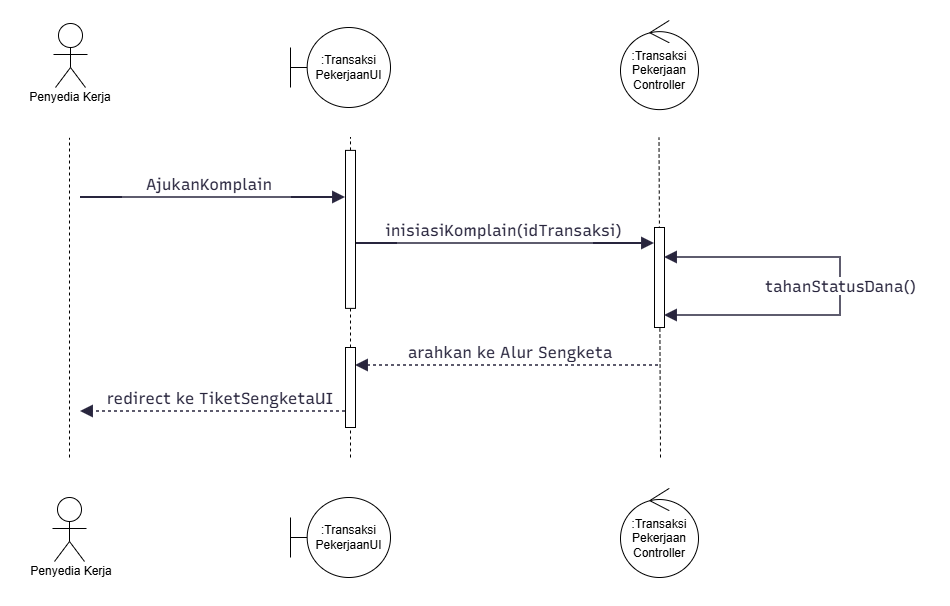

The diagram above was exported from draw.io. Its source (the exported page's mxGraphModel, read from the mxfile embedded in the PNG):
<mxGraphModel dx="1338" dy="-1270" grid="0" gridSize="10" guides="1" tooltips="1" connect="1" arrows="1" fold="1" page="0" pageScale="1" pageWidth="850" pageHeight="1100" background="light-dark(#ffffff, #121212)" math="0" shadow="0">
  <root>
    <mxCell id="0" />
    <mxCell id="1" parent="0" />
    <UserObject label="" mermaidData="{&#10;  &quot;data&quot;: &quot;sequenceDiagram\n    autonumber\n    actor PK as Penyedia Kerja\n    participant UI as TransaksiPekerjaanUI\n    participant Controller as TransaksiPekerjaanController\n    participant Transaksi as TransaksiPekerjaan\n    participant NotifController as NotifikasiController\n    participant Notifikasi as Notifikasi\n    \n    PK-&gt;&gt;UI: tekan \&quot;Minta Revisi / Perbaikan\&quot;\n    UI--&gt;&gt;PK: tampilkan form revisi\n    \n    PK-&gt;&gt;UI: isi catatan revisi &amp; tekan \&quot;Kirim Permintaan Revisi\&quot;\n    UI-&gt;&gt;Controller: prosesRevisi(idTransaksi, catatan)\n    Controller-&gt;&gt;Transaksi: updateStatusPengerjaan(\&quot;In Progress\&quot;)\n    Transaksi--&gt;&gt;Controller: OK\n    \n    Controller-&gt;&gt;NotifController: prosesKirimNotifikasi(\&quot;Permintaan Revisi\&quot;)\n    NotifController-&gt;&gt;Notifikasi: kirimNotifikasi(pesan)\n    Notifikasi--&gt;&gt;NotifController: OK\n    NotifController--&gt;&gt;Controller: OK\n    \n    Controller--&gt;&gt;UI: success\n    UI--&gt;&gt;PK: tampilkan pesan sukses&quot;,&#10;  &quot;config&quot;: null,&#10;  &quot;version&quot;: &quot;12&quot;&#10;}" id="mVhYUpjqmjRVxMqqEWPf-1">
      <mxCell connectable="0" parent="1" style="group;transparentBounds=1;editIcon=1;lockedGroup=0;groupPadding=10;" vertex="1">
        <mxGeometry as="geometry" />
      </mxCell>
    </UserObject>
    <UserObject label="" mermaidData="{&#10;  &quot;data&quot;: &quot;sequenceDiagram\n    autonumber\n    actor PK as Penyedia Kerja\n    participant UI as TransaksiPekerjaanUI\n    participant Controller as TransaksiPekerjaanController\n    \n    PK-&gt;&gt;UI: tekan \&quot;Ajukan Komplain\&quot;\n    UI-&gt;&gt;Controller: inisiasiKomplain(idTransaksi)\n    Controller-&gt;&gt;Controller: tahanStatusDana()\n    Controller--&gt;&gt;UI: arahkan ke Alur Sengketa (UC12)\n    UI--&gt;&gt;PK: redirect ke TiketSengketaUI&quot;,&#10;  &quot;config&quot;: null,&#10;  &quot;version&quot;: &quot;12&quot;&#10;}" id="zTKxfdzSXEZ_tGGj2xPi-1">
      <mxCell connectable="0" parent="mVhYUpjqmjRVxMqqEWPf-1" style="group;transparentBounds=1;editIcon=1;lockedGroup=0;groupPadding=10;" vertex="1">
        <mxGeometry as="geometry" />
      </mxCell>
    </UserObject>
    <UserObject label="AjukanKomplain" mermaidId="e:PK-&gt;UI#0" mermaidBaseStyle="endArrow=block;endSize=9;verticalAlign=bottom;spacingBottom=2;edgeStyle=sequenceEdgeStyle;libavoidRouting=0;curved=0;rounded=0;fontSize=16;labelBackgroundColor=none;strokeWidth=1.5;strokeColor=#28253D;fontColor=#28253D;fontFamily=Recursive;" mermaidBaseValue="tekan &quot;Ajukan Komplain&quot;" id="zTKxfdzSXEZ_tGGj2xPi-5">
      <mxCell edge="1" parent="zTKxfdzSXEZ_tGGj2xPi-1" style="endArrow=block;endSize=9;verticalAlign=bottom;spacingBottom=2;edgeStyle=sequenceEdgeStyle;libavoidRouting=0;curved=0;rounded=0;fontSize=16;labelBackgroundColor=none;strokeWidth=1.5;strokeColor=#28253D;fontColor=#28253D;fontFamily=Recursive;fontSource=https%3A%2F%2Ffonts.googleapis.com%2Fcss%3Ffamily%3DRecursive;" target="zTKxfdzSXEZ_tGGj2xPi-45">
        <mxGeometry relative="1" x="-0.0264" as="geometry">
          <Array as="points">
            <mxPoint x="259.25" y="2340" />
          </Array>
          <mxPoint x="130" y="2340" as="sourcePoint" />
          <mxPoint x="397.5" y="2340" as="targetPoint" />
        </mxGeometry>
      </mxCell>
    </UserObject>
    <UserObject label="inisiasiKomplain(idTransaksi)" mermaidId="e:UI-&gt;Controller#0" mermaidBaseStyle="endArrow=block;endSize=9;verticalAlign=bottom;spacingBottom=2;edgeStyle=sequenceEdgeStyle;libavoidRouting=0;curved=0;rounded=0;fontSize=16;labelBackgroundColor=none;strokeWidth=1.5;strokeColor=#28253D;fontColor=#28253D;fontFamily=Recursive;" mermaidBaseValue="inisiasiKomplain(idTransaksi)" id="zTKxfdzSXEZ_tGGj2xPi-7">
      <mxCell edge="1" parent="zTKxfdzSXEZ_tGGj2xPi-1" style="endArrow=block;endSize=9;verticalAlign=bottom;spacingBottom=2;edgeStyle=sequenceEdgeStyle;libavoidRouting=0;curved=0;rounded=0;fontSize=16;labelBackgroundColor=none;strokeWidth=1.5;strokeColor=#28253D;fontColor=#28253D;fontFamily=Recursive;fontSource=https%3A%2F%2Ffonts.googleapis.com%2Fcss%3Ffamily%3DRecursive;" target="zTKxfdzSXEZ_tGGj2xPi-52">
        <mxGeometry relative="1" x="0.0147" as="geometry">
          <Array as="points">
            <mxPoint x="553.2499999999999" y="2386" />
          </Array>
          <mxPoint x="398.5" y="2386" as="sourcePoint" />
          <mxPoint x="708" y="2386" as="targetPoint" />
        </mxGeometry>
      </mxCell>
    </UserObject>
    <UserObject label="arahkan ke Alur Sengketa" mermaidId="e:Controller-&gt;UI#0" mermaidBaseStyle="dashed=1;fixDash=1;dashPattern=3 3;endArrow=block;endSize=9;verticalAlign=bottom;spacingBottom=2;edgeStyle=sequenceEdgeStyle;libavoidRouting=0;curved=0;rounded=0;fontSize=16;labelBackgroundColor=none;strokeWidth=1.5;strokeColor=#28253D;fontColor=#28253D;fontFamily=Recursive;" mermaidBaseValue="arahkan ke Alur Sengketa (UC12)" id="zTKxfdzSXEZ_tGGj2xPi-12">
      <mxCell edge="1" parent="zTKxfdzSXEZ_tGGj2xPi-1" style="dashed=1;fixDash=1;dashPattern=3 3;endArrow=block;endSize=9;verticalAlign=bottom;spacingBottom=2;edgeStyle=sequenceEdgeStyle;libavoidRouting=0;curved=0;rounded=0;fontSize=16;labelBackgroundColor=none;strokeWidth=1.5;strokeColor=#28253D;fontColor=#28253D;fontFamily=Recursive;fontSource=https%3A%2F%2Ffonts.googleapis.com%2Fcss%3Ffamily%3DRecursive;" target="zTKxfdzSXEZ_tGGj2xPi-61">
        <mxGeometry relative="1" x="-0.0231" as="geometry">
          <mxPoint as="offset" />
          <Array as="points">
            <mxPoint x="553.25" y="2508" />
          </Array>
          <mxPoint x="708" y="2508" as="sourcePoint" />
          <mxPoint x="398.5" y="2508" as="targetPoint" />
        </mxGeometry>
      </mxCell>
    </UserObject>
    <UserObject label="redirect ke TiketSengketaUI" mermaidId="e:UI-&gt;PK#0" mermaidBaseStyle="dashed=1;fixDash=1;dashPattern=3 3;endArrow=block;endSize=9;verticalAlign=bottom;spacingBottom=2;edgeStyle=sequenceEdgeStyle;libavoidRouting=0;curved=0;rounded=0;fontSize=16;labelBackgroundColor=none;strokeWidth=1.5;strokeColor=#28253D;fontColor=#28253D;fontFamily=Recursive;" mermaidBaseValue="redirect ke TiketSengketaUI" id="zTKxfdzSXEZ_tGGj2xPi-14">
      <mxCell edge="1" parent="zTKxfdzSXEZ_tGGj2xPi-1" source="zTKxfdzSXEZ_tGGj2xPi-61" style="dashed=1;fixDash=1;dashPattern=3 3;endArrow=block;endSize=9;verticalAlign=bottom;spacingBottom=2;edgeStyle=sequenceEdgeStyle;libavoidRouting=0;curved=0;rounded=0;fontSize=16;labelBackgroundColor=none;strokeWidth=1.5;strokeColor=#28253D;fontColor=#28253D;fontFamily=Recursive;fontSource=https%3A%2F%2Ffonts.googleapis.com%2Fcss%3Ffamily%3DRecursive;">
        <mxGeometry relative="1" x="-0.0566" as="geometry">
          <mxPoint as="offset" />
          <Array as="points">
            <mxPoint x="259.25" y="2554" />
          </Array>
          <mxPoint x="397.5" y="2554" as="sourcePoint" />
          <mxPoint x="130" y="2554" as="targetPoint" />
        </mxGeometry>
      </mxCell>
    </UserObject>
    <mxCell id="zTKxfdzSXEZ_tGGj2xPi-28" parent="zTKxfdzSXEZ_tGGj2xPi-1" style="shape=mermaidUsecaseActor;actorType=normal;verticalLabelPosition=bottom;verticalAlign=top;html=1;outlineConnect=0;labelPerimeter=1;" value="" vertex="1">
      <mxGeometry height="72" width="56" x="92" y="2166" as="geometry" />
    </mxCell>
    <mxCell id="zTKxfdzSXEZ_tGGj2xPi-29" parent="zTKxfdzSXEZ_tGGj2xPi-1" style="text;html=1;whiteSpace=wrap;strokeColor=none;fillColor=none;align=center;verticalAlign=middle;rounded=0;" value="Penyedia Kerja" vertex="1">
      <mxGeometry height="30" width="100" x="70" y="2225" as="geometry" />
    </mxCell>
    <mxCell id="zTKxfdzSXEZ_tGGj2xPi-30" parent="zTKxfdzSXEZ_tGGj2xPi-1" style="shape=mermaidUsecaseActor;actorType=normal;verticalLabelPosition=bottom;verticalAlign=top;html=1;outlineConnect=0;labelPerimeter=1;" value="" vertex="1">
      <mxGeometry height="72" width="56" x="91" y="2640" as="geometry" />
    </mxCell>
    <mxCell id="zTKxfdzSXEZ_tGGj2xPi-31" parent="zTKxfdzSXEZ_tGGj2xPi-1" style="text;html=1;whiteSpace=wrap;strokeColor=none;fillColor=none;align=center;verticalAlign=middle;rounded=0;" value="Penyedia Kerja" vertex="1">
      <mxGeometry height="30" width="100" x="71" y="2698.88" as="geometry" />
    </mxCell>
    <mxCell id="zTKxfdzSXEZ_tGGj2xPi-32" edge="1" parent="zTKxfdzSXEZ_tGGj2xPi-1" style="endArrow=none;dashed=1;html=1;rounded=0;defaultLabelBackgroundColor=gap;" value="">
      <mxGeometry height="50" relative="1" width="50" as="geometry">
        <mxPoint x="119" y="2600" as="sourcePoint" />
        <mxPoint x="119" y="2280.38" as="targetPoint" />
      </mxGeometry>
    </mxCell>
    <mxCell id="zTKxfdzSXEZ_tGGj2xPi-43" parent="zTKxfdzSXEZ_tGGj2xPi-1" style="shape=umlBoundary;whiteSpace=wrap;html=1;" value="&lt;div&gt;&lt;br&gt;&lt;/div&gt;:Transaksi&lt;div&gt;PekerjaanUI&lt;div&gt;&lt;br&gt;&lt;/div&gt;&lt;/div&gt;" vertex="1">
      <mxGeometry height="80" width="100" x="340" y="2640" as="geometry" />
    </mxCell>
    <mxCell id="zTKxfdzSXEZ_tGGj2xPi-47" parent="zTKxfdzSXEZ_tGGj2xPi-1" style="ellipse;shape=umlControl;whiteSpace=wrap;html=1;aspect=fixed;" value="&lt;div&gt;&lt;span style=&quot;background-color: transparent; color: light-dark(#000000, var(--ge-light-color, #ffffff));&quot;&gt;:Transaksi&lt;/span&gt;&lt;/div&gt;&lt;div&gt;&lt;span style=&quot;background-color: transparent; color: light-dark(#000000, var(--ge-light-color, #ffffff));&quot;&gt;Pekerjaan&lt;/span&gt;&lt;/div&gt;&lt;div&gt;&lt;span style=&quot;background-color: transparent; color: light-dark(#000000, var(--ge-light-color, #ffffff));&quot;&gt;Controller&lt;/span&gt;&lt;/div&gt;" vertex="1">
      <mxGeometry height="89.12" width="78" x="670" y="2163" as="geometry" />
    </mxCell>
    <mxCell id="zTKxfdzSXEZ_tGGj2xPi-48" parent="zTKxfdzSXEZ_tGGj2xPi-1" style="ellipse;shape=umlControl;whiteSpace=wrap;html=1;aspect=fixed;" value="&lt;div&gt;&lt;span style=&quot;background-color: transparent; color: light-dark(#000000, var(--ge-light-color, #ffffff));&quot;&gt;:Transaksi&lt;/span&gt;&lt;/div&gt;&lt;div&gt;&lt;span style=&quot;background-color: transparent; color: light-dark(#000000, var(--ge-light-color, #ffffff));&quot;&gt;Pekerjaan&lt;/span&gt;&lt;/div&gt;&lt;div&gt;&lt;span style=&quot;background-color: transparent; color: light-dark(#000000, var(--ge-light-color, #ffffff));&quot;&gt;Controller&lt;/span&gt;&lt;/div&gt;" vertex="1">
      <mxGeometry height="89.12" width="78" x="670" y="2630.8799999999997" as="geometry" />
    </mxCell>
    <mxCell id="zTKxfdzSXEZ_tGGj2xPi-49" edge="1" parent="zTKxfdzSXEZ_tGGj2xPi-1" style="endArrow=none;dashed=1;html=1;rounded=0;defaultLabelBackgroundColor=gap;" value="">
      <mxGeometry height="50" relative="1" width="50" as="geometry">
        <mxPoint x="710" y="2600" as="sourcePoint" />
        <mxPoint x="708.5" y="2280.12" as="targetPoint" />
      </mxGeometry>
    </mxCell>
    <mxCell id="zTKxfdzSXEZ_tGGj2xPi-52" parent="zTKxfdzSXEZ_tGGj2xPi-1" style="html=1;points=[[0,0,0,0,5],[0,1,0,0,-5],[1,0,0,0,5],[1,1,0,0,-5]];perimeter=orthogonalPerimeter;outlineConnect=0;targetShapes=umlLifeline;portConstraint=eastwest;newEdgeStyle={&quot;edgeStyle&quot;:&quot;sequenceEdgeStyle&quot;,&quot;libavoidRouting&quot;:0,&quot;curved&quot;:0,&quot;rounded&quot;:0};" value="" vertex="1">
      <mxGeometry height="100" width="10" x="704" y="2370" as="geometry" />
    </mxCell>
    <mxCell id="zTKxfdzSXEZ_tGGj2xPi-41" edge="1" parent="mVhYUpjqmjRVxMqqEWPf-1" source="zTKxfdzSXEZ_tGGj2xPi-45" style="endArrow=none;dashed=1;html=1;rounded=0;defaultLabelBackgroundColor=gap;" value="">
      <mxGeometry height="50" relative="1" width="50" as="geometry">
        <mxPoint x="400" y="2839.88" as="sourcePoint" />
        <mxPoint x="400" y="2279.88" as="targetPoint" />
      </mxGeometry>
    </mxCell>
    <mxCell id="zTKxfdzSXEZ_tGGj2xPi-42" parent="mVhYUpjqmjRVxMqqEWPf-1" style="shape=umlBoundary;whiteSpace=wrap;html=1;" value="&lt;div&gt;&lt;br&gt;&lt;/div&gt;:Transaksi&lt;div&gt;PekerjaanUI&lt;div&gt;&lt;br&gt;&lt;/div&gt;&lt;/div&gt;" vertex="1">
      <mxGeometry height="80" width="100" x="340" y="2170" as="geometry" />
    </mxCell>
    <mxCell id="zTKxfdzSXEZ_tGGj2xPi-44" edge="1" parent="mVhYUpjqmjRVxMqqEWPf-1" source="zTKxfdzSXEZ_tGGj2xPi-61" style="endArrow=none;dashed=1;html=1;rounded=0;defaultLabelBackgroundColor=gap;" target="zTKxfdzSXEZ_tGGj2xPi-45" value="">
      <mxGeometry height="50" relative="1" width="50" as="geometry">
        <mxPoint x="400" y="2600" as="sourcePoint" />
        <mxPoint x="400" y="2279.88" as="targetPoint" />
      </mxGeometry>
    </mxCell>
    <mxCell id="zTKxfdzSXEZ_tGGj2xPi-45" parent="mVhYUpjqmjRVxMqqEWPf-1" style="html=1;points=[[0,0,0,0,5],[0,1,0,0,-5],[1,0,0,0,5],[1,1,0,0,-5]];perimeter=orthogonalPerimeter;outlineConnect=0;targetShapes=umlLifeline;portConstraint=eastwest;newEdgeStyle={&quot;edgeStyle&quot;:&quot;sequenceEdgeStyle&quot;,&quot;libavoidRouting&quot;:0,&quot;curved&quot;:0,&quot;rounded&quot;:0};" value="" vertex="1">
      <mxGeometry height="158" width="10" x="395" y="2292.88" as="geometry" />
    </mxCell>
    <mxCell id="zTKxfdzSXEZ_tGGj2xPi-58" edge="1" parent="mVhYUpjqmjRVxMqqEWPf-1" source="zTKxfdzSXEZ_tGGj2xPi-10" style="edgeStyle=orthogonalEdgeStyle;rounded=0;orthogonalLoop=1;jettySize=auto;html=1;exitX=0.5;exitY=0;exitDx=0;exitDy=0;strokeColor=#28253D;strokeWidth=1.5;align=center;verticalAlign=bottom;spacingBottom=2;fontFamily=Recursive;fontSource=https%3A%2F%2Ffonts.googleapis.com%2Fcss%3Ffamily%3DRecursive;fontSize=16;fontColor=#28253D;labelBackgroundColor=none;endArrow=block;endSize=9;curved=0;libavoidRouting=0;" target="zTKxfdzSXEZ_tGGj2xPi-52">
      <mxGeometry relative="1" x="0.102" as="geometry">
        <Array as="points">
          <mxPoint x="890" y="2400" />
        </Array>
      </mxGeometry>
    </mxCell>
    <mxCell id="zTKxfdzSXEZ_tGGj2xPi-59" edge="1" parent="mVhYUpjqmjRVxMqqEWPf-1" source="zTKxfdzSXEZ_tGGj2xPi-10" style="edgeStyle=orthogonalEdgeStyle;rounded=0;orthogonalLoop=1;jettySize=auto;html=1;exitX=0.5;exitY=1;exitDx=0;exitDy=0;strokeColor=#28253D;strokeWidth=1.5;align=center;verticalAlign=bottom;spacingBottom=2;fontFamily=Recursive;fontSource=https%3A%2F%2Ffonts.googleapis.com%2Fcss%3Ffamily%3DRecursive;fontSize=16;fontColor=#28253D;labelBackgroundColor=none;endArrow=block;endSize=9;curved=0;libavoidRouting=0;" target="zTKxfdzSXEZ_tGGj2xPi-52">
      <mxGeometry relative="1" x="0.0102" as="geometry">
        <Array as="points">
          <mxPoint x="890" y="2458" />
        </Array>
        <mxPoint x="750" y="2460" as="targetPoint" />
      </mxGeometry>
    </mxCell>
    <mxCell id="zTKxfdzSXEZ_tGGj2xPi-10" parent="mVhYUpjqmjRVxMqqEWPf-1" style="text;html=1;strokeColor=none;fillColor=none;align=center;verticalAlign=middle;fontFamily=Recursive;fontSize=16;fontColor=#28253D;fontSource=https%3A%2F%2Ffonts.googleapis.com%2Fcss%3Ffamily%3DRecursive;" value="tahanStatusDana()" vertex="1">
      <mxGeometry height="18" width="200" x="790" y="2420" as="geometry" />
    </mxCell>
    <mxCell id="zTKxfdzSXEZ_tGGj2xPi-62" edge="1" parent="mVhYUpjqmjRVxMqqEWPf-1" style="endArrow=none;dashed=1;html=1;rounded=0;defaultLabelBackgroundColor=gap;" target="zTKxfdzSXEZ_tGGj2xPi-61" value="">
      <mxGeometry height="50" relative="1" width="50" as="geometry">
        <mxPoint x="400" y="2600" as="sourcePoint" />
        <mxPoint x="400" y="2451" as="targetPoint" />
      </mxGeometry>
    </mxCell>
    <mxCell id="zTKxfdzSXEZ_tGGj2xPi-61" parent="mVhYUpjqmjRVxMqqEWPf-1" style="html=1;points=[[0,0,0,0,5],[0,1,0,0,-5],[1,0,0,0,5],[1,1,0,0,-5]];perimeter=orthogonalPerimeter;outlineConnect=0;targetShapes=umlLifeline;portConstraint=eastwest;newEdgeStyle={&quot;edgeStyle&quot;:&quot;sequenceEdgeStyle&quot;,&quot;libavoidRouting&quot;:0,&quot;curved&quot;:0,&quot;rounded&quot;:0};" value="" vertex="1">
      <mxGeometry height="80" width="10" x="395" y="2490" as="geometry" />
    </mxCell>
  </root>
</mxGraphModel>